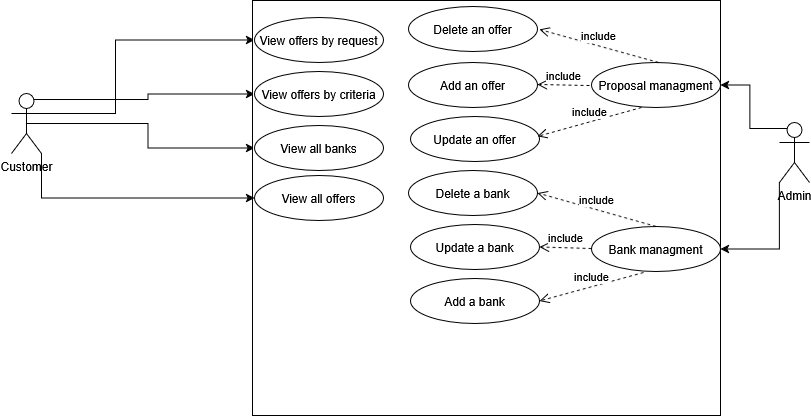

The diagram above was exported from draw.io. Its source (the exported page's mxGraphModel, read from the mxfile embedded in the PNG):
<mxGraphModel dx="1042" dy="535" grid="0" gridSize="10" guides="1" tooltips="1" connect="1" arrows="1" fold="1" page="1" pageScale="1" pageWidth="850" pageHeight="1100" math="0" shadow="0">
  <root>
    <mxCell id="0" />
    <mxCell id="1" parent="0" />
    <mxCell id="RHCAld0XCIIX99qCkmVO-33" style="edgeStyle=orthogonalEdgeStyle;rounded=0;orthogonalLoop=1;jettySize=auto;html=1;exitX=0.5;exitY=0.5;exitDx=0;exitDy=0;exitPerimeter=0;entryX=0;entryY=0.5;entryDx=0;entryDy=0;" parent="1" source="RHCAld0XCIIX99qCkmVO-1" target="RHCAld0XCIIX99qCkmVO-10" edge="1">
      <mxGeometry relative="1" as="geometry" />
    </mxCell>
    <mxCell id="RHCAld0XCIIX99qCkmVO-34" style="edgeStyle=orthogonalEdgeStyle;rounded=0;orthogonalLoop=1;jettySize=auto;html=1;exitX=0.75;exitY=0.1;exitDx=0;exitDy=0;exitPerimeter=0;entryX=0;entryY=0.5;entryDx=0;entryDy=0;" parent="1" source="RHCAld0XCIIX99qCkmVO-1" target="RHCAld0XCIIX99qCkmVO-11" edge="1">
      <mxGeometry relative="1" as="geometry" />
    </mxCell>
    <mxCell id="RHCAld0XCIIX99qCkmVO-35" style="edgeStyle=orthogonalEdgeStyle;rounded=0;orthogonalLoop=1;jettySize=auto;html=1;exitX=1;exitY=0.3333333333333333;exitDx=0;exitDy=0;exitPerimeter=0;entryX=0;entryY=0.5;entryDx=0;entryDy=0;" parent="1" source="RHCAld0XCIIX99qCkmVO-1" target="RHCAld0XCIIX99qCkmVO-9" edge="1">
      <mxGeometry relative="1" as="geometry">
        <Array as="points">
          <mxPoint x="121" y="387" />
          <mxPoint x="121" y="314" />
        </Array>
      </mxGeometry>
    </mxCell>
    <mxCell id="RHCAld0XCIIX99qCkmVO-1" value="&lt;div&gt;Customer&lt;/div&gt;" style="shape=umlActor;verticalLabelPosition=bottom;verticalAlign=top;html=1;outlineConnect=0;" parent="1" vertex="1">
      <mxGeometry x="17" y="367" width="30" height="60" as="geometry" />
    </mxCell>
    <mxCell id="RHCAld0XCIIX99qCkmVO-8" value="" style="rounded=0;whiteSpace=wrap;html=1;" parent="1" vertex="1">
      <mxGeometry x="258" y="274" width="468" height="415" as="geometry" />
    </mxCell>
    <mxCell id="RHCAld0XCIIX99qCkmVO-9" value="View offers by request" style="ellipse;whiteSpace=wrap;html=1;" parent="1" vertex="1">
      <mxGeometry x="260" y="291" width="129" height="45" as="geometry" />
    </mxCell>
    <mxCell id="RHCAld0XCIIX99qCkmVO-10" value="View all banks" style="ellipse;whiteSpace=wrap;html=1;" parent="1" vertex="1">
      <mxGeometry x="260" y="399" width="129" height="45" as="geometry" />
    </mxCell>
    <mxCell id="RHCAld0XCIIX99qCkmVO-11" value="View offers by criteria" style="ellipse;whiteSpace=wrap;html=1;" parent="1" vertex="1">
      <mxGeometry x="260" y="345" width="129" height="45" as="geometry" />
    </mxCell>
    <mxCell id="RHCAld0XCIIX99qCkmVO-12" value="View all offers" style="ellipse;whiteSpace=wrap;html=1;" parent="1" vertex="1">
      <mxGeometry x="260" y="449" width="129" height="45" as="geometry" />
    </mxCell>
    <mxCell id="RHCAld0XCIIX99qCkmVO-38" style="edgeStyle=orthogonalEdgeStyle;rounded=0;orthogonalLoop=1;jettySize=auto;html=1;exitX=0.25;exitY=0.1;exitDx=0;exitDy=0;exitPerimeter=0;entryX=1;entryY=0.5;entryDx=0;entryDy=0;" parent="1" source="RHCAld0XCIIX99qCkmVO-13" target="RHCAld0XCIIX99qCkmVO-36" edge="1">
      <mxGeometry relative="1" as="geometry" />
    </mxCell>
    <mxCell id="RHCAld0XCIIX99qCkmVO-39" style="edgeStyle=orthogonalEdgeStyle;rounded=0;orthogonalLoop=1;jettySize=auto;html=1;exitX=0;exitY=1;exitDx=0;exitDy=0;exitPerimeter=0;entryX=1;entryY=0.5;entryDx=0;entryDy=0;" parent="1" source="RHCAld0XCIIX99qCkmVO-13" target="RHCAld0XCIIX99qCkmVO-37" edge="1">
      <mxGeometry relative="1" as="geometry" />
    </mxCell>
    <mxCell id="RHCAld0XCIIX99qCkmVO-13" value="Admin" style="shape=umlActor;verticalLabelPosition=bottom;verticalAlign=top;html=1;outlineConnect=0;" parent="1" vertex="1">
      <mxGeometry x="785" y="396" width="30" height="60" as="geometry" />
    </mxCell>
    <mxCell id="RHCAld0XCIIX99qCkmVO-14" value="&lt;div&gt;Add a bank&lt;/div&gt;" style="ellipse;whiteSpace=wrap;html=1;" parent="1" vertex="1">
      <mxGeometry x="416" y="552" width="129" height="45" as="geometry" />
    </mxCell>
    <mxCell id="RHCAld0XCIIX99qCkmVO-15" value="&lt;div&gt;Add an offer&lt;/div&gt;" style="ellipse;whiteSpace=wrap;html=1;" parent="1" vertex="1">
      <mxGeometry x="414" y="336" width="129" height="45" as="geometry" />
    </mxCell>
    <mxCell id="RHCAld0XCIIX99qCkmVO-16" value="&lt;div&gt;Delete a bank&lt;/div&gt;" style="ellipse;whiteSpace=wrap;html=1;" parent="1" vertex="1">
      <mxGeometry x="414" y="444" width="129" height="45" as="geometry" />
    </mxCell>
    <mxCell id="RHCAld0XCIIX99qCkmVO-17" value="&lt;div&gt;Delete an offer&lt;/div&gt;" style="ellipse;whiteSpace=wrap;html=1;" parent="1" vertex="1">
      <mxGeometry x="414" y="280" width="129" height="45" as="geometry" />
    </mxCell>
    <mxCell id="RHCAld0XCIIX99qCkmVO-19" value="&lt;div&gt;Update a bank&lt;/div&gt;" style="ellipse;whiteSpace=wrap;html=1;" parent="1" vertex="1">
      <mxGeometry x="416" y="498" width="129" height="45" as="geometry" />
    </mxCell>
    <mxCell id="RHCAld0XCIIX99qCkmVO-20" value="&lt;div&gt;Update an offer&lt;/div&gt;" style="ellipse;whiteSpace=wrap;html=1;" parent="1" vertex="1">
      <mxGeometry x="416" y="390" width="129" height="45" as="geometry" />
    </mxCell>
    <mxCell id="RHCAld0XCIIX99qCkmVO-24" style="edgeStyle=orthogonalEdgeStyle;rounded=0;orthogonalLoop=1;jettySize=auto;html=1;exitX=1;exitY=1;exitDx=0;exitDy=0;exitPerimeter=0;entryX=0;entryY=0.5;entryDx=0;entryDy=0;" parent="1" source="RHCAld0XCIIX99qCkmVO-1" target="RHCAld0XCIIX99qCkmVO-12" edge="1">
      <mxGeometry relative="1" as="geometry" />
    </mxCell>
    <mxCell id="RHCAld0XCIIX99qCkmVO-36" value="Proposal managment" style="ellipse;whiteSpace=wrap;html=1;" parent="1" vertex="1">
      <mxGeometry x="597" y="336" width="129" height="45" as="geometry" />
    </mxCell>
    <mxCell id="RHCAld0XCIIX99qCkmVO-37" value="Bank managment" style="ellipse;whiteSpace=wrap;html=1;" parent="1" vertex="1">
      <mxGeometry x="597" y="500" width="129" height="45" as="geometry" />
    </mxCell>
    <mxCell id="RHCAld0XCIIX99qCkmVO-41" value="include" style="html=1;verticalAlign=bottom;endArrow=open;dashed=1;endSize=8;curved=0;rounded=0;entryX=1;entryY=0.5;entryDx=0;entryDy=0;" parent="1" target="RHCAld0XCIIX99qCkmVO-19" edge="1">
      <mxGeometry relative="1" as="geometry">
        <mxPoint x="597" y="522.08" as="sourcePoint" />
        <mxPoint x="544" y="522" as="targetPoint" />
      </mxGeometry>
    </mxCell>
    <mxCell id="RHCAld0XCIIX99qCkmVO-42" value="include" style="html=1;verticalAlign=bottom;endArrow=open;dashed=1;endSize=8;curved=0;rounded=0;exitX=0.5;exitY=0;exitDx=0;exitDy=0;entryX=1;entryY=0.5;entryDx=0;entryDy=0;" parent="1" source="RHCAld0XCIIX99qCkmVO-37" target="RHCAld0XCIIX99qCkmVO-16" edge="1">
      <mxGeometry relative="1" as="geometry">
        <mxPoint x="661" y="481.16" as="sourcePoint" />
        <mxPoint x="608" y="481.08" as="targetPoint" />
      </mxGeometry>
    </mxCell>
    <mxCell id="RHCAld0XCIIX99qCkmVO-43" value="include" style="html=1;verticalAlign=bottom;endArrow=open;dashed=1;endSize=8;curved=0;rounded=0;entryX=1;entryY=0.5;entryDx=0;entryDy=0;" parent="1" target="RHCAld0XCIIX99qCkmVO-14" edge="1">
      <mxGeometry relative="1" as="geometry">
        <mxPoint x="649" y="546.08" as="sourcePoint" />
        <mxPoint x="597" y="545" as="targetPoint" />
      </mxGeometry>
    </mxCell>
    <mxCell id="RHCAld0XCIIX99qCkmVO-44" value="include" style="html=1;verticalAlign=bottom;endArrow=open;dashed=1;endSize=8;curved=0;rounded=0;entryX=1;entryY=0.5;entryDx=0;entryDy=0;" parent="1" edge="1">
      <mxGeometry relative="1" as="geometry">
        <mxPoint x="595" y="359.0400000000001" as="sourcePoint" />
        <mxPoint x="543" y="357.96000000000004" as="targetPoint" />
      </mxGeometry>
    </mxCell>
    <mxCell id="RHCAld0XCIIX99qCkmVO-45" value="include" style="html=1;verticalAlign=bottom;endArrow=open;dashed=1;endSize=8;curved=0;rounded=0;exitX=0.5;exitY=0;exitDx=0;exitDy=0;entryX=1;entryY=0.5;entryDx=0;entryDy=0;" parent="1" edge="1">
      <mxGeometry relative="1" as="geometry">
        <mxPoint x="664" y="336" as="sourcePoint" />
        <mxPoint x="545" y="303" as="targetPoint" />
      </mxGeometry>
    </mxCell>
    <mxCell id="RHCAld0XCIIX99qCkmVO-46" value="include" style="html=1;verticalAlign=bottom;endArrow=open;dashed=1;endSize=8;curved=0;rounded=0;entryX=1;entryY=0.5;entryDx=0;entryDy=0;" parent="1" edge="1">
      <mxGeometry relative="1" as="geometry">
        <mxPoint x="647" y="381" as="sourcePoint" />
        <mxPoint x="543" y="409.91999999999996" as="targetPoint" />
      </mxGeometry>
    </mxCell>
  </root>
</mxGraphModel>